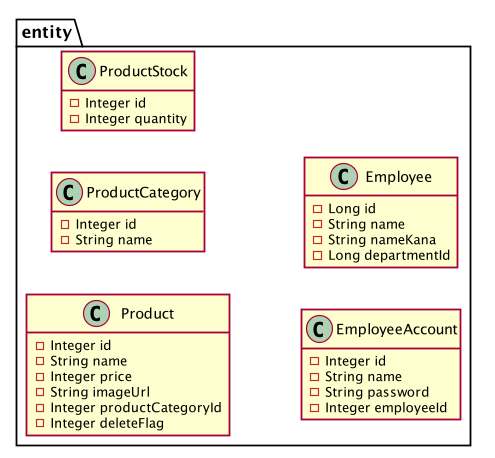

The diagram above was rendered by PlantUML. Its source (embedded in the PNG):
@startuml

skinparam shadowing false
hide empty methods
hide empty fields
left to right direction

package entity{
    class Product{
        - Integer id
        - String name
        - Integer price
        - String imageUrl
        - Integer productCategoryId
        - Integer deleteFlag
    }
    class ProductCategory{
        - Integer id
        - String name
    }
    class ProductStock{
        - Integer id
        - Integer quantity
    }
    class EmployeeAccount{
        - Integer id
        - String name
        - String password
        - Integer employeeId
    }
    class Employee{
        - Long id
        - String name
        - String nameKana
        - Long departmentId
    }
}
@enduml